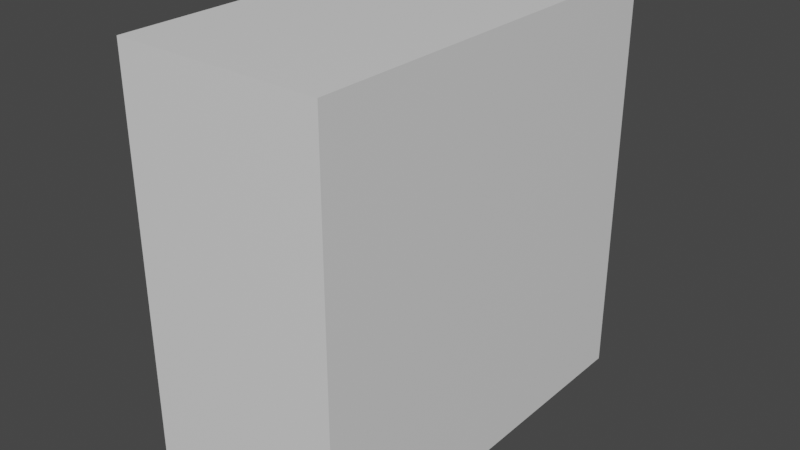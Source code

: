 # Source: cube_narrow.blend  (saved by Blender 3.6.14; exported with 4.5.12 LTS)
import bpy
from mathutils import Matrix  # noqa: F401  (used for matrix-valued properties, if any)

bpy.ops.wm.read_factory_settings(use_empty=True)
scene = bpy.context.scene
scene.name = 'Scene'

# ---- materials (node trees are filled in below, after node groups)
mat_material = bpy.data.materials.new('Material')
mat_material.alpha_threshold = 0.0
mat_material.use_transparent_shadow = False
mat_material.roughness = 0.5
mat_material.line_color = (0.0, 0.0, 0.0, 1.0)

# ---- material node trees
mat_material.use_nodes = True; mat_material.node_tree.nodes.clear()
_N = mat_material.node_tree.nodes; _L = mat_material.node_tree.links
n0 = _N.new('ShaderNodeOutputMaterial'); n0.name = 'Material Output'; n0.location = (300, 300)
n1 = _N.new('ShaderNodeBsdfPrincipled'); n1.name = 'Principled BSDF'; n1.location = (10, 300)
n1.distribution = 'GGX'
n1.subsurface_method = 'RANDOM_WALK_SKIN'
n1.inputs[3].default_value = 1.45
n1.inputs[27].default_value = (0.0, 0.0, 0.0, 1.0)
n1.inputs[28].default_value = 1.0
_L.new(n1.outputs[0], n0.inputs[0])
n0.is_active_output = True

# ---- world
world_world = bpy.data.worlds.new('World'); scene.world = world_world
world_world.use_nodes = True; world_world.node_tree.nodes.clear()
_N = world_world.node_tree.nodes; _L = world_world.node_tree.links
n0 = _N.new('ShaderNodeOutputWorld'); n0.name = 'World Output'; n0.location = (300, 300)
n1 = _N.new('ShaderNodeBackground'); n1.name = 'Background'; n1.location = (10, 300)
n1.inputs[0].default_value = (0.05088, 0.05088, 0.05088, 1.0)
_L.new(n1.outputs[0], n0.inputs[0])
n0.is_active_output = True
world_world.color = (0.05088, 0.05088, 0.05088)
world_world.use_sun_shadow = False
world_world.sun_shadow_jitter_overblur = 0.0

# ---- meshes
me_cube = bpy.data.meshes.new('Cube')
me_cube.from_pydata([(0.5, 1.0, 1.0), (0.5, 1.0, 0.0), (0.5, 0.0, 1.0), (0.5, 0.0, 0.0), (0.0, 1.0, 1.0), (0.0, 1.0, 0.0), (0.0, 0.0, 1.0), (0.0, 0.0, 0.0)], [], [(0, 4, 6, 2), (3, 2, 6, 7), (7, 6, 4, 5), (5, 1, 3, 7), (1, 0, 2, 3), (5, 4, 0, 1)])
_uv = me_cube.uv_layers.new(name='UVMap')
_uv.uv.foreach_set('vector', [0.625, 0.5, 0.875, 0.5, 0.875, 0.75, 0.625, 0.75, 0.375, 0.75, 0.625, 0.75, 0.625, 1.0, 0.375, 1.0, 0.375, 0.0, 0.625, 0.0, 0.625, 0.25, 0.375, 0.25, 0.125, 0.5, 0.375, 0.5, 0.375, 0.75, 0.125, 0.75, 0.375, 0.5, 0.625, 0.5, 0.625, 0.75, 0.375, 0.75, 0.375, 0.25, 0.625, 0.25, 0.625, 0.5, 0.375, 0.5])
me_cube.materials.append(mat_material)
me_cube.use_mirror_vertex_groups = False
me_cube.update()

# ---- objects
ob_cube = bpy.data.objects.new('Cube', me_cube)

# ---- transforms, parenting, visibility, modifiers, constraints
ob_cube.location = (0.0, 0.0, 0.0)
ob_cube.lock_rotations_4d = False
ob_cube.empty_display_type = 'ARROWS'
ob_cube.lineart.crease_threshold = 0.0

# ---- collection membership
scene.collection.objects.link(ob_cube)

# ---- scene / render settings (as saved in the file)
scene.frame_start = 1; scene.frame_end = 250; scene.frame_set(1)
scene.render.engine = 'BLENDER_EEVEE_NEXT'
scene.cycles.sampling_pattern = 'TABULATED_SOBOL'
scene.view_settings.view_transform = 'Filmic'
bpy.context.view_layer.update()

# ---- added for rendering (the .blend has no active camera and no usable light): camera, sun
cam_auto = bpy.data.cameras.new('AutoCamera')
cam_auto.lens = 50.0
cam_auto.sensor_width = 36.0
cam_auto.clip_end = 1000.0
ob_auto_camera = bpy.data.objects.new('AutoCamera', cam_auto)
scene.collection.objects.link(ob_auto_camera)
ob_auto_camera.location = (1.63784, -1.1654, 1.61027)
ob_auto_camera.rotation_euler = (1.09748, -7.21219e-08, 0.694738)
scene.camera = ob_auto_camera
light_auto_sun = bpy.data.lights.new('AutoSun', 'SUN')
light_auto_sun.energy = 3.0
light_auto_sun.angle = 0.0523599
ob_auto_sun = bpy.data.objects.new('AutoSun', light_auto_sun)
scene.collection.objects.link(ob_auto_sun)
ob_auto_sun.rotation_euler = (0.872665, 0.174533, 0.523599)
bpy.context.view_layer.update()
